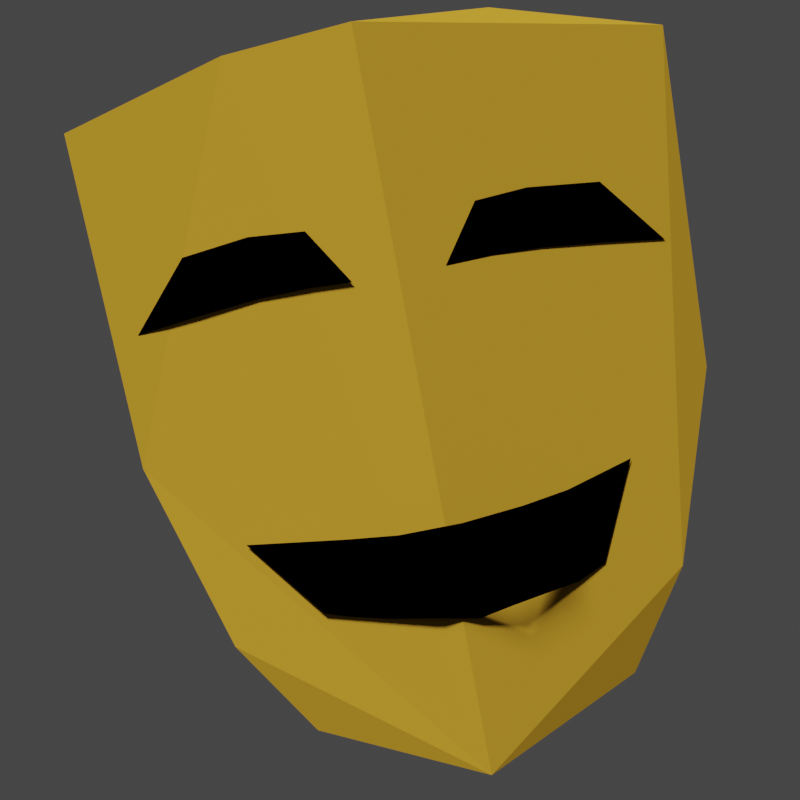 # Source: normal.blend  (saved by Blender 2.82.7; exported with 4.5.12 LTS)
import bpy
from mathutils import Matrix  # noqa: F401  (used for matrix-valued properties, if any)

bpy.ops.wm.read_factory_settings(use_empty=True)
scene = bpy.context.scene
scene.name = 'Scene'

# ---- collections
col_collection = bpy.data.collections.new('Collection'); scene.collection.children.link(col_collection)

# ---- materials (node trees are filled in below, after node groups)
mat_olive_leaves = bpy.data.materials.new('olive.leaves')
mat_olive_leaves.alpha_threshold = 0.0
mat_olive_leaves.use_transparent_shadow = False
mat_olive_leaves.line_color = (0.0, 0.0, 0.0, 1.0)
mat_book_pages_white = bpy.data.materials.new('book.pages.white')
mat_book_pages_white.use_transparent_shadow = False
mat_face_eyes = bpy.data.materials.new('face.eyes')
mat_face_eyes.use_transparent_shadow = False

# ---- material node trees
mat_olive_leaves.use_nodes = True; mat_olive_leaves.node_tree.nodes.clear()
_N = mat_olive_leaves.node_tree.nodes; _L = mat_olive_leaves.node_tree.links
n0 = _N.new('ShaderNodeOutputMaterial'); n0.name = 'Material Output'; n0.location = (300, 300)
n1 = _N.new('ShaderNodeBsdfPrincipled'); n1.name = 'Principled BSDF'; n1.location = (10, 300)
n1.distribution = 'GGX'
n1.subsurface_method = 'BURLEY'
n1.inputs[0].default_value = (0.281, 0.1549, 0.01381, 1.0)
n1.inputs[2].default_value = 0.4
n1.inputs[3].default_value = 1.45
n1.inputs[13].default_value = 0.0
n1.inputs[27].default_value = (0.0, 0.0, 0.0, 1.0)
n1.inputs[28].default_value = 1.0
_L.new(n1.outputs[0], n0.inputs[0])
n0.is_active_output = True
mat_book_pages_white.use_nodes = True; mat_book_pages_white.node_tree.nodes.clear()
_N = mat_book_pages_white.node_tree.nodes; _L = mat_book_pages_white.node_tree.links
n0 = _N.new('ShaderNodeOutputMaterial'); n0.name = 'Material Output'; n0.location = (300, 300)
n1 = _N.new('ShaderNodeBsdfPrincipled'); n1.name = 'Principled BSDF'; n1.location = (10, 300)
n1.distribution = 'GGX'
n1.subsurface_method = 'BURLEY'
n1.inputs[3].default_value = 1.45
n1.inputs[27].default_value = (0.0, 0.0, 0.0, 1.0)
n1.inputs[28].default_value = 1.0
_L.new(n1.outputs[0], n0.inputs[0])
n0.is_active_output = True
mat_face_eyes.use_nodes = True; mat_face_eyes.node_tree.nodes.clear()
_N = mat_face_eyes.node_tree.nodes; _L = mat_face_eyes.node_tree.links
n0 = _N.new('ShaderNodeOutputMaterial'); n0.name = 'Material Output'; n0.location = (300, 300)
n1 = _N.new('ShaderNodeBsdfPrincipled'); n1.name = 'Principled BSDF'; n1.location = (10, 300)
n1.distribution = 'GGX'
n1.subsurface_method = 'BURLEY'
n1.inputs[0].default_value = (0.0, 0.0, 0.0, 1.0)
n1.inputs[3].default_value = 1.45
n1.inputs[13].default_value = 0.0
n1.inputs[27].default_value = (0.0, 0.0, 0.0, 1.0)
n1.inputs[28].default_value = 1.0
_L.new(n1.outputs[0], n0.inputs[0])
n0.is_active_output = True

# ---- world
world_world = bpy.data.worlds.new('World'); scene.world = world_world
world_world.use_nodes = True; world_world.node_tree.nodes.clear()
_N = world_world.node_tree.nodes; _L = world_world.node_tree.links
n0 = _N.new('ShaderNodeOutputWorld'); n0.name = 'World Output'; n0.location = (300, 300)
n1 = _N.new('ShaderNodeBackground'); n1.name = 'Background'; n1.location = (10, 300)
n1.inputs[0].default_value = (0.05088, 0.05088, 0.05088, 1.0)
_L.new(n1.outputs[0], n0.inputs[0])
n0.is_active_output = True
world_world.color = (0.05088, 0.05088, 0.05088)
world_world.use_sun_shadow = False
world_world.sun_shadow_jitter_overblur = 0.0

# ---- cameras
cam_camera = bpy.data.cameras.new('Camera')
cam_camera.type = 'ORTHO'
cam_camera.clip_end = 100.0
cam_camera.lens = 113.0
cam_camera.ortho_scale = 7.314
cam_camera.shift_x = -0.01

# ---- lights
light_light = bpy.data.lights.new('Light', 'SUN')
light_light.transmission_factor = 0.0
light_light.angle = 0.1993
light_light.shadow_soft_size = 0.1
light_light.shadow_cascade_max_distance = 1000.0

# ---- meshes
me_plane = bpy.data.meshes.new('Plane')
me_plane.from_pydata([(0.6866, 0.4742, -0.558), (0.7285, -0.1649, -0.4824), (0.6609, -0.4816, -0.3478), (0.4044, -0.8959, -0.09904), (-0.1155, -1.318, 0.3793), (-0.3782, -0.8058, 0.4643), (-0.519, -0.3505, 0.5082), (0.3152, 0.8757, -0.4824), (0.07744, 0.9873, -0.3478), (-0.3307, 0.955, -0.09904), (-0.8967, 0.6482, 0.3793), (-0.7272, 0.07281, 0.4643), (0.1771, -0.9721, 0.08749), (0.1016, -0.7654, 0.1095), (0.02584, -0.5622, 0.1265), (-0.02865, -0.3845, 0.1375), (-0.06577, -0.2329, 0.1446), (-0.1274, -0.4275, 0.2159), (-0.07752, -0.6289, 0.2121), (0.007437, -0.8507, 0.1907), (-0.5008, 0.7653, 0.09429), (-0.4213, 0.5758, 0.1146), (-0.3332, 0.3737, 0.1324), (-0.2574, 0.2147, 0.1414), (-0.1863, 0.07535, 0.1446), (-0.3365, 0.1391, 0.2228), (-0.4238, 0.2995, 0.2206), (-0.5231, 0.5306, 0.1998), (0.3596, 0.321, -0.1499), (0.4215, 0.09672, -0.1644), (0.3906, -0.1358, -0.2105), (0.4669, -0.4941, -0.2125), (0.5317, -0.1849, -0.3134), (0.5007, -0.04838, -0.3327), (0.4607, 0.2308, -0.3286), (0.4233, 0.3638, -0.3384), (0.2442, 0.4998, -0.1562), (0.107, 0.5995, -0.1843), (-0.05467, 0.768, -0.183), (0.1676, 0.7363, -0.3146), (0.2329, 0.6642, -0.3275), (0.3717, 0.483, -0.3233)], [], [(7, 8, 9, 10, 11, 6, 0), (1, 0, 6, 5, 4, 3, 2), (13, 12, 19, 18, 17, 16, 15, 14), (21, 20, 27, 26, 25, 24, 23, 22), (29, 28, 36, 37, 38, 39, 40, 41, 35, 34, 33, 32, 31, 30)])
me_plane.polygons.foreach_set('material_index', [0, 0, 2, 2, 2])
_uv = me_plane.uv_layers.new(name='UVMap')
_uv.uv.foreach_set('vector', [0.0, 0.0, 0.0, 0.0, 0.0, 0.0, 0.0, 0.0, 0.0, 0.0, 0.0, 0.0, 0.0, 0.0, 0.0, 0.0, 0.0, 0.0, 0.0, 0.0, 0.0, 0.0, 0.0, 0.0, 0.0, 0.0, 0.0, 0.0, 0.0, 0.0, 0.0, 0.0, 0.0, 0.0, 0.0, 0.0, 0.0, 0.0, 0.0, 0.0, 0.0, 0.0, 0.0, 0.0, 0.0, 0.0, 0.0, 0.0, 0.0, 0.0, 0.0, 0.0, 0.0, 0.0, 0.0, 0.0, 0.0, 0.0, 0.0, 0.0, 0.0, 0.0, 0.0, 0.0, 0.0, 0.0, 0.0, 0.0, 0.0, 0.0, 0.0, 0.0, 0.0, 0.0, 0.0, 0.0, 0.0, 0.0, 0.0, 0.0, 0.0, 0.0, 0.0, 0.0, 0.0, 0.0, 0.0, 0.0])
me_plane.materials.append(mat_olive_leaves)
me_plane.materials.append(mat_book_pages_white)
me_plane.materials.append(mat_face_eyes)
me_plane.use_remesh_fix_poles = True
me_plane.use_remesh_preserve_attributes = False
me_plane.use_mirror_vertex_groups = False
me_plane.update()

# ---- objects
ob_light = bpy.data.objects.new('Light', light_light)
ob_camera = bpy.data.objects.new('Camera', cam_camera)
ob_plane = bpy.data.objects.new('Plane', me_plane)

# ---- transforms, parenting, visibility, modifiers, constraints
ob_light.location = (4.076, 1.005, 5.904)
ob_light.rotation_euler = (0.6503, 0.05522, 0.6945)
ob_light.lock_rotations_4d = False
ob_light.empty_display_type = 'ARROWS'
ob_light.color = (0.0, 0.0, 0.0, 0.0)
ob_light.lineart.crease_threshold = 0.0
ob_camera.location = (8.674, -0.05621, 0.7824)
ob_camera.rotation_euler = (1.571, -0.0, 1.571)
ob_camera.lock_rotations_4d = False
ob_camera.empty_display_type = 'ARROWS'
ob_camera.color = (0.0, 0.0, 0.0, 0.0)
ob_camera.display_type = 'WIRE'
ob_camera.lineart.crease_threshold = 0.0
ob_plane.location = (0.1065, 0.0002902, 1.091)
ob_plane.rotation_euler = (-0.167, 0.6913, -0.4724)
ob_plane.scale = (3.27, 2.514, 5.077)
ob_plane.lineart.crease_threshold = 0.0

# ---- collection membership
col_collection.objects.link(ob_light)
col_collection.objects.link(ob_camera)
col_collection.objects.link(ob_plane)

# ---- scene / render settings (as saved in the file)
scene.camera = ob_camera
scene.frame_start = 1; scene.frame_end = 250; scene.frame_set(1)
scene.render.engine = 'BLENDER_EEVEE_NEXT'
scene.render.resolution_x = 64
scene.render.resolution_y = 64
scene.render.film_transparent = True
scene.cycles.use_denoising = False
scene.cycles.samples = 128
scene.cycles.sampling_pattern = 'TABULATED_SOBOL'
scene.cycles.use_adaptive_sampling = False
scene.cycles.use_light_tree = False
scene.view_settings.view_transform = 'Filmic'
bpy.context.view_layer.update()
